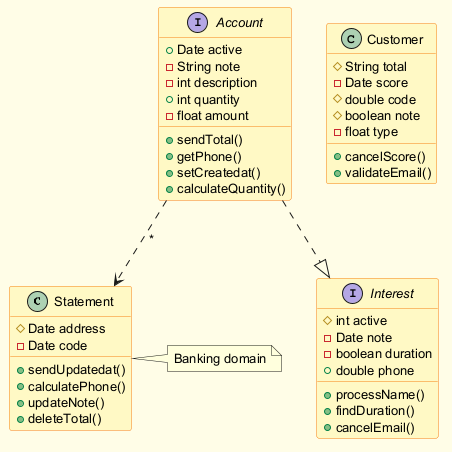

The diagram above was rendered by PlantUML. Its source (embedded in the PNG):
@startuml
skinparam backgroundColor #FFFDE7
skinparam classBackgroundColor #FFF9C4
skinparam classBorderColor #F57F17
skinparam defaultFontSize 13
class Statement {
  #Date address
  -Date code
  +sendUpdatedat()
  +calculatePhone()
  +updateNote()
  +deleteTotal()
}
class Customer {
  #String total
  -Date score
  #double code
  #boolean note
  -float type
  +cancelScore()
  +validateEmail()
}
interface Interest {
  #int active
  -Date note
  -boolean duration
  +double phone
  +processName()
  +findDuration()
  +cancelEmail()
}
interface Account {
  +Date active
  -String note
  -int description
  +int quantity
  -float amount
  +sendTotal()
  +getPhone()
  +setCreatedat()
  +calculateQuantity()
}
Account ..> Statement : "*"
Account ..|> Interest
note right of Statement : Banking domain
@enduml